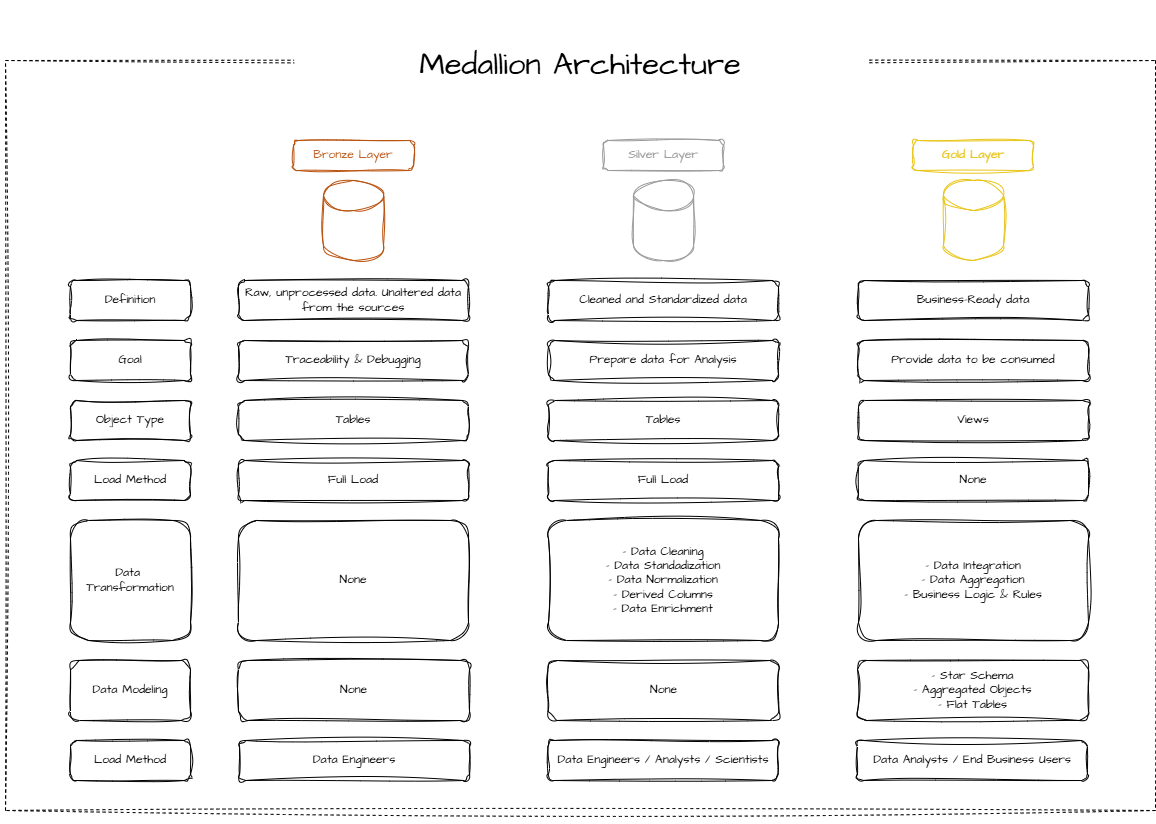

The diagram above was exported from draw.io. Its source (the exported page's mxGraphModel, read from the mxfile embedded in the PNG):
<mxGraphModel dx="1783" dy="1051" grid="1" gridSize="10" guides="1" tooltips="1" connect="1" arrows="1" fold="1" page="1" pageScale="1" pageWidth="1169" pageHeight="827" math="0" shadow="0">
  <root>
    <mxCell id="0" />
    <mxCell id="1" parent="0" />
    <mxCell id="AISqn9vT4lUzXFsaf19q-37" value="" style="rounded=0;whiteSpace=wrap;html=1;strokeColor=none;" vertex="1" parent="1">
      <mxGeometry x="5" width="1155" height="824" as="geometry" />
    </mxCell>
    <mxCell id="AISqn9vT4lUzXFsaf19q-36" value="" style="rounded=0;whiteSpace=wrap;html=1;strokeColor=default;fillColor=none;dashed=1;sketch=1;curveFitting=1;jiggle=2;" vertex="1" parent="1">
      <mxGeometry x="10" y="60" width="1150" height="750" as="geometry" />
    </mxCell>
    <mxCell id="AISqn9vT4lUzXFsaf19q-1" value="" style="shape=cylinder3;whiteSpace=wrap;html=1;boundedLbl=1;backgroundOutline=1;size=15;sketch=1;hachureGap=4;jiggle=2;curveFitting=1;fontFamily=Architects Daughter;fontSource=https%3A%2F%2Ffonts.googleapis.com%2Fcss%3Ffamily%3DArchitects%2BDaughter;fillColor=none;fontColor=#ffffff;strokeColor=#B9500C;" vertex="1" parent="1">
      <mxGeometry x="328" y="180" width="60" height="80" as="geometry" />
    </mxCell>
    <mxCell id="AISqn9vT4lUzXFsaf19q-2" value="" style="shape=cylinder3;whiteSpace=wrap;html=1;boundedLbl=1;backgroundOutline=1;size=15;sketch=1;hachureGap=4;jiggle=2;curveFitting=1;fontFamily=Architects Daughter;fontSource=https%3A%2F%2Ffonts.googleapis.com%2Fcss%3Ffamily%3DArchitects%2BDaughter;fillColor=none;fontColor=#ffffff;strokeColor=#9A9A9A;" vertex="1" parent="1">
      <mxGeometry x="638" y="180" width="60" height="80" as="geometry" />
    </mxCell>
    <mxCell id="AISqn9vT4lUzXFsaf19q-3" value="" style="shape=cylinder3;whiteSpace=wrap;html=1;boundedLbl=1;backgroundOutline=1;size=15;sketch=1;hachureGap=4;jiggle=2;curveFitting=1;fontFamily=Architects Daughter;fontSource=https%3A%2F%2Ffonts.googleapis.com%2Fcss%3Ffamily%3DArchitects%2BDaughter;fillColor=none;fontColor=#ffffff;strokeColor=#E9C518;" vertex="1" parent="1">
      <mxGeometry x="948" y="180" width="60" height="80" as="geometry" />
    </mxCell>
    <mxCell id="AISqn9vT4lUzXFsaf19q-4" value="Bronze Layer" style="rounded=1;whiteSpace=wrap;html=1;sketch=1;hachureGap=4;jiggle=2;curveFitting=1;fontFamily=Architects Daughter;fontSource=https%3A%2F%2Ffonts.googleapis.com%2Fcss%3Ffamily%3DArchitects%2BDaughter;strokeColor=#B9500C;fontColor=#B9500C;fillColor=none;" vertex="1" parent="1">
      <mxGeometry x="298" y="140" width="120" height="30" as="geometry" />
    </mxCell>
    <mxCell id="AISqn9vT4lUzXFsaf19q-5" value="Silver Layer" style="rounded=1;whiteSpace=wrap;html=1;sketch=1;hachureGap=4;jiggle=2;curveFitting=1;fontFamily=Architects Daughter;fontSource=https%3A%2F%2Ffonts.googleapis.com%2Fcss%3Ffamily%3DArchitects%2BDaughter;fontColor=#9A9A9A;strokeColor=#9A9A9A;fillColor=none;" vertex="1" parent="1">
      <mxGeometry x="608" y="140" width="120" height="30" as="geometry" />
    </mxCell>
    <mxCell id="AISqn9vT4lUzXFsaf19q-6" value="Gold Layer" style="rounded=1;whiteSpace=wrap;html=1;sketch=1;hachureGap=4;jiggle=2;curveFitting=1;fontFamily=Architects Daughter;fontSource=https%3A%2F%2Ffonts.googleapis.com%2Fcss%3Ffamily%3DArchitects%2BDaughter;strokeColor=#E9C518;fontColor=#E9C518;fillColor=none;" vertex="1" parent="1">
      <mxGeometry x="918" y="140" width="120" height="30" as="geometry" />
    </mxCell>
    <mxCell id="AISqn9vT4lUzXFsaf19q-7" value="Definition" style="rounded=1;whiteSpace=wrap;html=1;sketch=1;hachureGap=4;jiggle=2;curveFitting=1;fontFamily=Architects Daughter;fontSource=https%3A%2F%2Ffonts.googleapis.com%2Fcss%3Ffamily%3DArchitects%2BDaughter;fillColor=none;" vertex="1" parent="1">
      <mxGeometry x="75" y="280" width="120" height="40" as="geometry" />
    </mxCell>
    <mxCell id="AISqn9vT4lUzXFsaf19q-8" value="Goal" style="rounded=1;whiteSpace=wrap;html=1;sketch=1;hachureGap=4;jiggle=2;curveFitting=1;fontFamily=Architects Daughter;fontSource=https%3A%2F%2Ffonts.googleapis.com%2Fcss%3Ffamily%3DArchitects%2BDaughter;fillColor=none;" vertex="1" parent="1">
      <mxGeometry x="75" y="340" width="120" height="40" as="geometry" />
    </mxCell>
    <mxCell id="AISqn9vT4lUzXFsaf19q-9" value="Object Type" style="rounded=1;whiteSpace=wrap;html=1;sketch=1;hachureGap=4;jiggle=2;curveFitting=1;fontFamily=Architects Daughter;fontSource=https%3A%2F%2Ffonts.googleapis.com%2Fcss%3Ffamily%3DArchitects%2BDaughter;fillColor=none;" vertex="1" parent="1">
      <mxGeometry x="75" y="400" width="120" height="40" as="geometry" />
    </mxCell>
    <mxCell id="AISqn9vT4lUzXFsaf19q-10" value="Load Method" style="rounded=1;whiteSpace=wrap;html=1;sketch=1;hachureGap=4;jiggle=2;curveFitting=1;fontFamily=Architects Daughter;fontSource=https%3A%2F%2Ffonts.googleapis.com%2Fcss%3Ffamily%3DArchitects%2BDaughter;fillColor=none;" vertex="1" parent="1">
      <mxGeometry x="75" y="460" width="120" height="40" as="geometry" />
    </mxCell>
    <mxCell id="AISqn9vT4lUzXFsaf19q-11" value="Data&amp;nbsp;&lt;div&gt;Transformation&lt;/div&gt;" style="rounded=1;whiteSpace=wrap;html=1;sketch=1;hachureGap=4;jiggle=2;curveFitting=1;fontFamily=Architects Daughter;fontSource=https%3A%2F%2Ffonts.googleapis.com%2Fcss%3Ffamily%3DArchitects%2BDaughter;fillColor=none;" vertex="1" parent="1">
      <mxGeometry x="75" y="520" width="120" height="120" as="geometry" />
    </mxCell>
    <mxCell id="AISqn9vT4lUzXFsaf19q-12" value="Raw, unprocessed data. Unaltered data from the sources" style="rounded=1;whiteSpace=wrap;html=1;sketch=1;hachureGap=4;jiggle=2;curveFitting=1;fontFamily=Architects Daughter;fontSource=https%3A%2F%2Ffonts.googleapis.com%2Fcss%3Ffamily%3DArchitects%2BDaughter;fillColor=none;" vertex="1" parent="1">
      <mxGeometry x="243" y="280" width="230" height="40" as="geometry" />
    </mxCell>
    <mxCell id="AISqn9vT4lUzXFsaf19q-13" value="Cleaned and Standardized data" style="rounded=1;whiteSpace=wrap;html=1;sketch=1;hachureGap=4;jiggle=2;curveFitting=1;fontFamily=Architects Daughter;fontSource=https%3A%2F%2Ffonts.googleapis.com%2Fcss%3Ffamily%3DArchitects%2BDaughter;fillColor=none;" vertex="1" parent="1">
      <mxGeometry x="553" y="280" width="230" height="40" as="geometry" />
    </mxCell>
    <mxCell id="AISqn9vT4lUzXFsaf19q-14" value="Business-Ready data" style="rounded=1;whiteSpace=wrap;html=1;sketch=1;hachureGap=4;jiggle=2;curveFitting=1;fontFamily=Architects Daughter;fontSource=https%3A%2F%2Ffonts.googleapis.com%2Fcss%3Ffamily%3DArchitects%2BDaughter;fillColor=none;" vertex="1" parent="1">
      <mxGeometry x="863" y="280" width="230" height="40" as="geometry" />
    </mxCell>
    <mxCell id="AISqn9vT4lUzXFsaf19q-15" value="Traceability &amp;amp; Debugging" style="rounded=1;whiteSpace=wrap;html=1;sketch=1;hachureGap=4;jiggle=2;curveFitting=1;fontFamily=Architects Daughter;fontSource=https%3A%2F%2Ffonts.googleapis.com%2Fcss%3Ffamily%3DArchitects%2BDaughter;fillColor=none;" vertex="1" parent="1">
      <mxGeometry x="243" y="340" width="230" height="40" as="geometry" />
    </mxCell>
    <mxCell id="AISqn9vT4lUzXFsaf19q-16" value="Tables" style="rounded=1;whiteSpace=wrap;html=1;sketch=1;hachureGap=4;jiggle=2;curveFitting=1;fontFamily=Architects Daughter;fontSource=https%3A%2F%2Ffonts.googleapis.com%2Fcss%3Ffamily%3DArchitects%2BDaughter;fillColor=none;" vertex="1" parent="1">
      <mxGeometry x="243" y="400" width="230" height="40" as="geometry" />
    </mxCell>
    <mxCell id="AISqn9vT4lUzXFsaf19q-17" value="Full Load" style="rounded=1;whiteSpace=wrap;html=1;sketch=1;hachureGap=4;jiggle=2;curveFitting=1;fontFamily=Architects Daughter;fontSource=https%3A%2F%2Ffonts.googleapis.com%2Fcss%3Ffamily%3DArchitects%2BDaughter;fillColor=none;" vertex="1" parent="1">
      <mxGeometry x="243" y="460" width="230" height="40" as="geometry" />
    </mxCell>
    <mxCell id="AISqn9vT4lUzXFsaf19q-18" value="Prepare data for Analysis" style="rounded=1;whiteSpace=wrap;html=1;sketch=1;hachureGap=4;jiggle=2;curveFitting=1;fontFamily=Architects Daughter;fontSource=https%3A%2F%2Ffonts.googleapis.com%2Fcss%3Ffamily%3DArchitects%2BDaughter;fillColor=none;" vertex="1" parent="1">
      <mxGeometry x="553" y="340" width="230" height="40" as="geometry" />
    </mxCell>
    <mxCell id="AISqn9vT4lUzXFsaf19q-19" value="Provide data to be consumed" style="rounded=1;whiteSpace=wrap;html=1;sketch=1;hachureGap=4;jiggle=2;curveFitting=1;fontFamily=Architects Daughter;fontSource=https%3A%2F%2Ffonts.googleapis.com%2Fcss%3Ffamily%3DArchitects%2BDaughter;fillColor=none;" vertex="1" parent="1">
      <mxGeometry x="863" y="340" width="230" height="40" as="geometry" />
    </mxCell>
    <mxCell id="AISqn9vT4lUzXFsaf19q-20" value="Tables" style="rounded=1;whiteSpace=wrap;html=1;sketch=1;hachureGap=4;jiggle=2;curveFitting=1;fontFamily=Architects Daughter;fontSource=https%3A%2F%2Ffonts.googleapis.com%2Fcss%3Ffamily%3DArchitects%2BDaughter;fillColor=none;" vertex="1" parent="1">
      <mxGeometry x="553" y="400" width="230" height="40" as="geometry" />
    </mxCell>
    <mxCell id="AISqn9vT4lUzXFsaf19q-21" value="Views" style="rounded=1;whiteSpace=wrap;html=1;sketch=1;hachureGap=4;jiggle=2;curveFitting=1;fontFamily=Architects Daughter;fontSource=https%3A%2F%2Ffonts.googleapis.com%2Fcss%3Ffamily%3DArchitects%2BDaughter;fillColor=none;" vertex="1" parent="1">
      <mxGeometry x="863" y="400" width="230" height="40" as="geometry" />
    </mxCell>
    <mxCell id="AISqn9vT4lUzXFsaf19q-22" value="Full Load" style="rounded=1;whiteSpace=wrap;html=1;sketch=1;hachureGap=4;jiggle=2;curveFitting=1;fontFamily=Architects Daughter;fontSource=https%3A%2F%2Ffonts.googleapis.com%2Fcss%3Ffamily%3DArchitects%2BDaughter;fillColor=none;" vertex="1" parent="1">
      <mxGeometry x="553" y="460" width="230" height="40" as="geometry" />
    </mxCell>
    <mxCell id="AISqn9vT4lUzXFsaf19q-23" value="None" style="rounded=1;whiteSpace=wrap;html=1;sketch=1;hachureGap=4;jiggle=2;curveFitting=1;fontFamily=Architects Daughter;fontSource=https%3A%2F%2Ffonts.googleapis.com%2Fcss%3Ffamily%3DArchitects%2BDaughter;fillColor=none;" vertex="1" parent="1">
      <mxGeometry x="863" y="460" width="230" height="40" as="geometry" />
    </mxCell>
    <mxCell id="AISqn9vT4lUzXFsaf19q-24" value="None" style="rounded=1;whiteSpace=wrap;html=1;sketch=1;hachureGap=4;jiggle=2;curveFitting=1;fontFamily=Architects Daughter;fontSource=https%3A%2F%2Ffonts.googleapis.com%2Fcss%3Ffamily%3DArchitects%2BDaughter;fillColor=none;" vertex="1" parent="1">
      <mxGeometry x="243" y="520" width="230" height="120" as="geometry" />
    </mxCell>
    <mxCell id="AISqn9vT4lUzXFsaf19q-25" value="- Data Cleaning&lt;div&gt;- Data Standadization&lt;/div&gt;&lt;div&gt;- Data Normalization&lt;/div&gt;&lt;div&gt;- Derived Columns&lt;/div&gt;&lt;div&gt;- Data Enrichment&lt;/div&gt;" style="rounded=1;whiteSpace=wrap;html=1;sketch=1;hachureGap=4;jiggle=2;curveFitting=1;fontFamily=Architects Daughter;fontSource=https%3A%2F%2Ffonts.googleapis.com%2Fcss%3Ffamily%3DArchitects%2BDaughter;fillColor=none;" vertex="1" parent="1">
      <mxGeometry x="553" y="520" width="230" height="120" as="geometry" />
    </mxCell>
    <mxCell id="AISqn9vT4lUzXFsaf19q-26" value="- Data Integration&lt;div&gt;- Data Aggregation&lt;/div&gt;&lt;div&gt;- Business Logic &amp;amp; Rules&lt;/div&gt;" style="rounded=1;whiteSpace=wrap;html=1;sketch=1;hachureGap=4;jiggle=2;curveFitting=1;fontFamily=Architects Daughter;fontSource=https%3A%2F%2Ffonts.googleapis.com%2Fcss%3Ffamily%3DArchitects%2BDaughter;fillColor=none;" vertex="1" parent="1">
      <mxGeometry x="863" y="520" width="230" height="120" as="geometry" />
    </mxCell>
    <mxCell id="AISqn9vT4lUzXFsaf19q-27" value="Data Modeling" style="rounded=1;whiteSpace=wrap;html=1;sketch=1;hachureGap=4;jiggle=2;curveFitting=1;fontFamily=Architects Daughter;fontSource=https%3A%2F%2Ffonts.googleapis.com%2Fcss%3Ffamily%3DArchitects%2BDaughter;fillColor=none;" vertex="1" parent="1">
      <mxGeometry x="75" y="660" width="120" height="60" as="geometry" />
    </mxCell>
    <mxCell id="AISqn9vT4lUzXFsaf19q-28" value="None" style="rounded=1;whiteSpace=wrap;html=1;sketch=1;hachureGap=4;jiggle=2;curveFitting=1;fontFamily=Architects Daughter;fontSource=https%3A%2F%2Ffonts.googleapis.com%2Fcss%3Ffamily%3DArchitects%2BDaughter;fillColor=none;" vertex="1" parent="1">
      <mxGeometry x="243" y="660" width="231" height="60" as="geometry" />
    </mxCell>
    <mxCell id="AISqn9vT4lUzXFsaf19q-29" value="None" style="rounded=1;whiteSpace=wrap;html=1;sketch=1;hachureGap=4;jiggle=2;curveFitting=1;fontFamily=Architects Daughter;fontSource=https%3A%2F%2Ffonts.googleapis.com%2Fcss%3Ffamily%3DArchitects%2BDaughter;fillColor=none;" vertex="1" parent="1">
      <mxGeometry x="552.5" y="660" width="231" height="60" as="geometry" />
    </mxCell>
    <mxCell id="AISqn9vT4lUzXFsaf19q-30" value="- Star Schema&lt;div&gt;- Aggregated Objects&lt;/div&gt;&lt;div&gt;- Flat Tables&lt;/div&gt;" style="rounded=1;whiteSpace=wrap;html=1;sketch=1;hachureGap=4;jiggle=2;curveFitting=1;fontFamily=Architects Daughter;fontSource=https%3A%2F%2Ffonts.googleapis.com%2Fcss%3Ffamily%3DArchitects%2BDaughter;fillColor=none;" vertex="1" parent="1">
      <mxGeometry x="862" y="660" width="231" height="60" as="geometry" />
    </mxCell>
    <mxCell id="AISqn9vT4lUzXFsaf19q-31" value="Load Method" style="rounded=1;whiteSpace=wrap;html=1;sketch=1;hachureGap=4;jiggle=2;curveFitting=1;fontFamily=Architects Daughter;fontSource=https%3A%2F%2Ffonts.googleapis.com%2Fcss%3Ffamily%3DArchitects%2BDaughter;fillColor=none;" vertex="1" parent="1">
      <mxGeometry x="75" y="740" width="120" height="40" as="geometry" />
    </mxCell>
    <mxCell id="AISqn9vT4lUzXFsaf19q-32" value="Data Engineers" style="rounded=1;whiteSpace=wrap;html=1;sketch=1;hachureGap=4;jiggle=2;curveFitting=1;fontFamily=Architects Daughter;fontSource=https%3A%2F%2Ffonts.googleapis.com%2Fcss%3Ffamily%3DArchitects%2BDaughter;fillColor=none;" vertex="1" parent="1">
      <mxGeometry x="244" y="740" width="230" height="40" as="geometry" />
    </mxCell>
    <mxCell id="AISqn9vT4lUzXFsaf19q-33" value="Data Engineers / Analysts / Scientists" style="rounded=1;whiteSpace=wrap;html=1;sketch=1;hachureGap=4;jiggle=2;curveFitting=1;fontFamily=Architects Daughter;fontSource=https%3A%2F%2Ffonts.googleapis.com%2Fcss%3Ffamily%3DArchitects%2BDaughter;fillColor=none;" vertex="1" parent="1">
      <mxGeometry x="552.5" y="740" width="230" height="40" as="geometry" />
    </mxCell>
    <mxCell id="AISqn9vT4lUzXFsaf19q-34" value="Data Analysts / End Business Users" style="rounded=1;whiteSpace=wrap;html=1;sketch=1;hachureGap=4;jiggle=2;curveFitting=1;fontFamily=Architects Daughter;fontSource=https%3A%2F%2Ffonts.googleapis.com%2Fcss%3Ffamily%3DArchitects%2BDaughter;fillColor=none;" vertex="1" parent="1">
      <mxGeometry x="862" y="740" width="230" height="40" as="geometry" />
    </mxCell>
    <mxCell id="AISqn9vT4lUzXFsaf19q-35" value="&lt;font style=&quot;color: rgb(0, 0, 0); font-size: 31px;&quot;&gt;Medallion Architecture&lt;/font&gt;" style="rounded=1;whiteSpace=wrap;html=1;sketch=1;hachureGap=4;jiggle=2;curveFitting=1;fontFamily=Architects Daughter;fontSource=https%3A%2F%2Ffonts.googleapis.com%2Fcss%3Ffamily%3DArchitects%2BDaughter;fontColor=#9A9A9A;strokeColor=none;fillColor=default;" vertex="1" parent="1">
      <mxGeometry x="300" y="30" width="570" height="70" as="geometry" />
    </mxCell>
  </root>
</mxGraphModel>